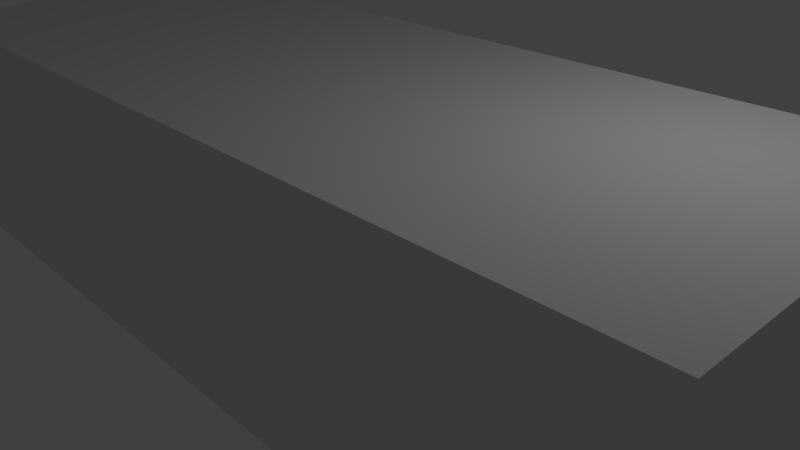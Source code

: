 # Source: car.blend  (saved by Blender 2.74.0; exported with 4.5.12 LTS)
import bpy
from mathutils import Matrix  # noqa: F401  (used for matrix-valued properties, if any)

bpy.ops.wm.read_factory_settings(use_empty=True)
scene = bpy.context.scene
scene.name = 'Scene'

# ---- collections
col_collection_1 = bpy.data.collections.new('Collection 1'); scene.collection.children.link(col_collection_1)

# ---- world
world_world = bpy.data.worlds.new('World'); scene.world = world_world
world_world.color = (0.05088, 0.05088, 0.05088)
world_world.use_sun_shadow = False
world_world.sun_shadow_jitter_overblur = 0.0
world_world.cycles.sampling_method = 'MANUAL'
world_world.cycles.sample_map_resolution = 256

# ---- cameras
cam_camera = bpy.data.cameras.new('Camera')
cam_camera.clip_end = 100.0
cam_camera.lens = 35.0
cam_camera.sensor_width = 32.0
cam_camera.sensor_height = 18.0
cam_camera.ortho_scale = 7.314
cam_camera.dof.focus_distance = 0.0
cam_camera.dof.aperture_fstop = 128.0

# ---- lights
light_lamp = bpy.data.lights.new('Lamp', 'POINT')
light_lamp.transmission_factor = 0.0
light_lamp.cutoff_distance = 30.0
light_lamp.energy = 100.0
light_lamp.shadow_buffer_clip_start = 1.001
light_lamp.shadow_soft_size = 0.1
light_lamp.shadow_maximum_resolution = 0.006
light_lamp.use_absolute_resolution = True
light_lamp.cycles.use_multiple_importance_sampling = False

# ---- meshes
me_plane_001 = bpy.data.meshes.new('Plane.001')
me_plane_001.from_pydata([(4.475, -1.12, -1.534), (4.445, -1.32, -1.537), (4.431, -1.376, -1.557), (4.521, -0.2703, -1.543), (4.506, -0.5337, -1.534), (4.494, -0.7751, -1.536), (4.486, -0.9711, -1.532), (4.528, 0.0, -1.54), (4.463, -1.232, -1.528), (4.166, -1.906, -1.571), (4.44, -1.12, -2.8), (4.44, -1.32, -2.801), (4.436, -1.376, -2.802), (4.44, -0.2703, -2.81), (4.44, -0.5337, -2.801), (4.44, -0.7751, -2.803), (4.44, -0.9711, -2.799), (4.44, 0.0, -2.807), (4.44, -1.232, -2.798), (4.138, -1.864, -2.822), (2.498, -2.373, -1.675), (3.088, -2.161, -2.827), (3.671, -2.113, -1.572), (3.642, -1.983, -2.84), (4.279, -1.732, -1.567), (4.368, -1.568, -1.566), (4.251, -1.723, -2.8), (4.363, -1.566, -2.797), (3.934, -1.996, -1.573), (3.899, -1.919, -2.83), (3.375, -2.065, -2.823), (3.294, -2.244, -1.569), (4.129, -1.861, -2.566), (4.202, -1.874, -2.32), (4.138, -1.882, -2.057), (4.586, -1.38, -2.057), (4.546, -1.38, -2.32), (4.455, -1.377, -2.561), (4.432, -1.32, -2.568), (4.587, -1.32, -2.328), (4.607, -1.32, -2.05), (4.621, -1.232, -2.05), (4.597, -1.232, -2.328), (4.436, -1.232, -2.568), (4.451, -0.2703, -2.568), (4.626, -0.2703, -2.328), (4.664, -0.2703, -2.05), (4.67, 0.0, -2.05), (4.63, 0.0, -2.328), (4.453, 0.0, -2.568), (4.439, -1.12, -2.568), (4.603, -1.12, -2.328), (4.63, -1.12, -2.05), (4.638, -0.9711, -2.05), (4.608, -0.9711, -2.328), (4.442, -0.9711, -2.568), (4.644, -0.7751, -2.05), (4.612, -0.7751, -2.328), (4.444, -0.7751, -2.568), (4.653, -0.5337, -2.05), (4.619, -0.5337, -2.328), (4.447, -0.5337, -2.568), (3.032, -2.274, -2.568), (2.961, -2.344, -2.328), (2.848, -2.353, -2.05), (3.629, -2.044, -2.574), (3.638, -2.089, -2.321), (3.604, -2.11, -2.057), (4.363, -1.729, -2.057), (4.38, -1.727, -2.32), (4.278, -1.722, -2.566), (4.483, -1.572, -2.064), (4.458, -1.571, -2.317), (4.389, -1.566, -2.559), (3.908, -1.955, -2.568), (3.958, -1.984, -2.32), (3.891, -1.997, -2.057), (3.35, -2.143, -2.568), (3.346, -2.19, -2.321), (3.316, -2.218, -2.054), (3.201, -2.122, -2.839), (2.974, -2.308, -1.565), (3.05, -2.292, -2.05), (3.119, -2.264, -2.328), (3.171, -2.199, -2.568), (3.15, -2.157, -2.843), (2.929, -2.321, -2.05), (3.039, -2.297, -2.328), (3.116, -2.233, -2.568), (2.789, -2.338, -1.565), (4.417, -1.442, -1.565), (4.418, -1.442, -2.795), (4.556, -1.448, -2.059), (4.514, -1.448, -2.317), (4.439, -1.44, -2.56), (4.115, -1.885, -1.833), (4.621, -1.32, -1.792), (4.684, -0.2703, -1.792), (4.644, -1.12, -1.792), (2.649, -2.361, -1.792), (3.627, -2.116, -1.83), (3.891, -2.0, -1.833), (3.291, -2.241, -1.792), (4.587, -1.377, -1.828), (4.633, -1.232, -1.792), (4.69, 0.0, -1.792), (4.653, -0.9711, -1.792), (4.66, -0.7751, -1.792), (4.671, -0.5337, -1.792), (4.324, -1.73, -1.832), (4.474, -1.568, -1.849), (3.016, -2.299, -1.792), (2.869, -2.328, -1.792), (4.561, -1.44, -1.837), (4.128, -1.887, -1.721), (4.16, -1.904, -1.645), (4.571, -1.32, -1.704), (4.512, -1.32, -1.615), (4.638, -0.2703, -1.706), (4.588, -0.2703, -1.619), (4.593, -1.12, -1.703), (4.537, -1.12, -1.613), (2.599, -2.365, -1.753), (2.548, -2.369, -1.714), (3.648, -2.116, -1.721), (3.669, -2.113, -1.645), (3.91, -2.0, -1.722), (3.931, -1.997, -1.646), (3.292, -2.242, -1.718), (3.299, -2.243, -1.643), (3.002, -2.302, -1.716), (2.988, -2.305, -1.641), (2.842, -2.331, -1.716), (2.816, -2.334, -1.64), (4.495, -1.376, -1.62), (4.563, -1.376, -1.708), (4.521, -1.232, -1.609), (4.58, -1.232, -1.701), (4.592, 0.0, -1.617), (4.644, 0.0, -1.705), (4.546, -0.9711, -1.612), (4.602, -0.9711, -1.702), (4.556, -0.7751, -1.614), (4.611, -0.7751, -1.703), (4.567, -0.5337, -1.614), (4.622, -0.5337, -1.703), (4.302, -1.732, -1.643), (4.31, -1.73, -1.72), (4.427, -1.565, -1.643), (4.471, -1.565, -1.725), (4.487, -1.436, -1.633), (4.55, -1.436, -1.716)], [], [(94, 91, 12, 37), (38, 11, 18, 43), (44, 13, 17, 49), (50, 10, 16, 55), (55, 16, 15, 58), (58, 15, 14, 61), (61, 14, 13, 44), (37, 12, 11, 38), (43, 18, 10, 50), (88, 62, 21, 85), (74, 65, 23, 29), (32, 19, 26, 70), (70, 26, 27, 73), (32, 74, 29, 19), (65, 77, 30, 23), (100, 102, 79, 67), (67, 79, 78, 66), (66, 78, 77, 65), (95, 101, 76, 34), (34, 76, 75, 33), (33, 75, 74, 32), (109, 68, 71, 110), (68, 69, 72, 71), (69, 70, 73, 72), (95, 34, 68, 109), (34, 33, 69, 68), (33, 32, 70, 69), (101, 100, 67, 76), (76, 67, 66, 75), (75, 66, 65, 74), (112, 99, 64, 86), (86, 64, 63, 87), (87, 63, 62, 88), (104, 41, 52, 98), (41, 42, 51, 52), (42, 43, 50, 51), (103, 35, 40, 96), (35, 36, 39, 40), (36, 37, 38, 39), (108, 59, 46, 97), (59, 60, 45, 46), (60, 61, 44, 45), (107, 56, 59, 108), (56, 57, 60, 59), (57, 58, 61, 60), (106, 53, 56, 107), (53, 54, 57, 56), (54, 55, 58, 57), (98, 52, 53, 106), (52, 51, 54, 53), (51, 50, 55, 54), (97, 46, 47, 105), (46, 45, 48, 47), (45, 44, 49, 48), (96, 40, 41, 104), (40, 39, 42, 41), (39, 38, 43, 42), (113, 92, 35, 103), (92, 93, 36, 35), (93, 94, 37, 36), (78, 83, 84, 77), (79, 82, 83, 78), (102, 111, 82, 79), (77, 84, 80, 30), (83, 87, 88, 84), (82, 86, 87, 83), (111, 112, 86, 82), (84, 88, 85, 80), (72, 73, 94, 93), (71, 72, 93, 92), (110, 71, 92, 113), (73, 27, 91, 94), (149, 110, 113, 151), (130, 132, 112, 111), (128, 130, 111, 102), (151, 113, 103, 135), (116, 96, 104, 137), (118, 97, 105, 139), (120, 98, 106, 141), (141, 106, 107, 143), (143, 107, 108, 145), (145, 108, 97, 118), (135, 103, 96, 116), (137, 104, 98, 120), (132, 122, 99, 112), (126, 124, 100, 101), (114, 95, 109, 147), (147, 109, 110, 149), (114, 126, 101, 95), (124, 128, 102, 100), (22, 31, 129, 125), (125, 129, 128, 124), (9, 28, 127, 115), (115, 127, 126, 114), (24, 146, 148, 25), (146, 147, 149, 148), (9, 115, 146, 24), (115, 114, 147, 146), (28, 22, 125, 127), (127, 125, 124, 126), (89, 20, 123, 133), (133, 123, 122, 132), (8, 136, 121, 0), (136, 137, 120, 121), (2, 134, 117, 1), (134, 135, 116, 117), (4, 144, 119, 3), (144, 145, 118, 119), (5, 142, 144, 4), (142, 143, 145, 144), (6, 140, 142, 5), (140, 141, 143, 142), (0, 121, 140, 6), (121, 120, 141, 140), (3, 119, 138, 7), (119, 118, 139, 138), (1, 117, 136, 8), (117, 116, 137, 136), (90, 150, 134, 2), (150, 151, 135, 134), (31, 81, 131, 129), (129, 131, 130, 128), (81, 89, 133, 131), (131, 133, 132, 130), (25, 148, 150, 90), (148, 149, 151, 150)])
me_plane_001.polygons.foreach_set('use_smooth', [True] * 126)
me_plane_001.use_remesh_preserve_volume = False
me_plane_001.use_remesh_preserve_attributes = False
me_plane_001.use_mirror_vertex_groups = False
me_plane_001.update()
me_plane = bpy.data.meshes.new('Plane')
me_plane.from_pydata([], [], [])
me_plane.use_remesh_preserve_volume = False
me_plane.use_remesh_preserve_attributes = False
me_plane.use_mirror_vertex_groups = False
me_plane.update()
me_plane_004 = bpy.data.meshes.new('Plane.004')
me_plane_004.from_pydata([(3.146, -1.848, -0.9052), (2.955, -1.35, -0.7284), (3.077, -1.584, -0.8221), (3.231, -1.473, -0.8296), (4.179, -1.287, -0.9811), (3.592, -1.477, -0.869), (3.824, -1.451, -0.9053), (4.03, -1.348, -0.9445), (4.049, -1.519, -0.9913), (3.869, -1.688, -0.9686), (3.645, -1.749, -0.947), (3.592, 0.0, -0.7899), (3.84, 0.0, -0.8301), (4.108, 0.0, -0.8647), (3.592, -1.138, -0.8065), (3.842, -1.139, -0.8642), (4.055, -1.104, -0.91), (3.592, -0.8251, -0.7982), (3.84, -0.8264, -0.8378), (4.088, -0.8269, -0.8858), (3.592, -0.5501, -0.7936), (3.84, -0.5501, -0.8336), (4.101, -0.5503, -0.8706), (3.592, -0.275, -0.7915), (3.84, -0.275, -0.8316), (4.107, -0.275, -0.8653), (3.088, -1.13, -0.7237), (3.188, -0.8251, -0.7392), (3.241, -0.5501, -0.7421), (3.268, -0.275, -0.7438), (4.341, -0.275, -0.9053), (4.329, -0.5495, -0.9119), (4.295, -0.8205, -0.9308), (4.232, -1.076, -0.9546), (4.334, 0.0, -0.9067), (3.284, 0.0, -0.7445), (4.161, -1.43, -1.003), (3.332, -1.824, -0.9254), (3.18, -1.923, -0.9941), (4.29, -1.26, -1.103), (4.147, -1.541, -1.138), (3.95, -1.743, -1.176), (3.65, -1.836, -1.083), (4.473, -0.275, -1.031), (4.457, -0.5501, -1.038), (4.392, -0.821, -1.057), (4.344, -1.063, -1.085), (4.48, 0.0, -1.026), (4.234, -1.416, -1.12), (3.363, -1.899, -1.015), (4.204, -1.429, -1.052), (4.099, -1.549, -1.061), (4.442, 0.0, -0.9707), (4.442, -0.275, -0.9736), (4.314, -1.062, -1.017), (4.254, -1.265, -1.037), (4.377, -0.817, -0.9972), (4.423, -0.5492, -0.9807), (3.649, -1.825, -1.043), (3.355, -1.891, -0.9822), (3.89, -1.733, -1.077), (3.17, -1.908, -0.9624), (3.043, -1.879, -0.8782), (2.931, -1.731, -0.7751), (2.806, -1.485, -0.6732), (3.066, -1.912, -0.9372), (3.067, -1.924, -0.9776), (4.386, -1.12, -1.641), (4.355, -1.32, -1.641), (4.334, -1.382, -1.64), (4.431, -0.2703, -1.65), (4.417, -0.5337, -1.642), (4.404, -0.7751, -1.643), (4.397, -0.9711, -1.639), (4.439, 0.0, -1.647), (4.374, -1.232, -1.638), (4.353, -1.259, -1.553), (4.294, -1.31, -1.336), (4.264, -1.378, -1.214), (4.208, -1.498, -1.232), (4.252, -1.429, -1.337), (4.326, -1.357, -1.56), (4.439, 0.0, -1.469), (4.439, 0.0, -1.278), (4.458, 0.0, -1.151), (4.451, -0.275, -1.156), (4.432, -0.275, -1.283), (4.431, -0.274, -1.472), (4.388, -0.9986, -1.54), (4.363, -1.035, -1.327), (4.354, -1.052, -1.193), (4.311, -1.236, -1.202), (4.334, -1.194, -1.32), (4.372, -1.148, -1.543), (4.399, -0.7972, -1.516), (4.392, -0.821, -1.319), (4.392, -0.821, -1.183), (4.415, -0.5446, -1.488), (4.414, -0.5501, -1.294), (4.435, -0.5501, -1.164), (4.126, -1.664, -1.272), (4.207, -1.591, -1.35), (4.297, -1.471, -1.534)], [], [(3, 26, 1, 2), (37, 3, 2, 0), (9, 8, 7, 6), (10, 9, 6, 5), (37, 10, 5, 3), (8, 36, 4, 7), (21, 22, 25, 24), (20, 21, 24, 23), (28, 20, 23, 29), (18, 19, 22, 21), (17, 18, 21, 20), (27, 17, 20, 28), (15, 16, 19, 18), (14, 15, 18, 17), (26, 14, 17, 27), (6, 7, 16, 15), (5, 6, 15, 14), (3, 5, 14, 26), (24, 25, 13, 12), (23, 24, 12, 11), (29, 23, 11, 35), (22, 31, 30, 25), (19, 32, 31, 22), (16, 33, 32, 19), (7, 4, 33, 16), (25, 30, 34, 13), (1, 64, 63, 2), (50, 51, 40, 48), (52, 53, 43, 47), (54, 55, 39, 46), (56, 54, 46, 45), (57, 56, 45, 44), (53, 57, 44, 43), (58, 59, 49, 42), (60, 58, 42, 41), (51, 60, 41, 40), (55, 50, 48, 39), (59, 61, 38, 49), (37, 0, 61, 59), (4, 36, 50, 55), (8, 9, 60, 51), (9, 10, 58, 60), (10, 37, 59, 58), (30, 31, 57, 53), (31, 32, 56, 57), (32, 33, 54, 56), (33, 4, 55, 54), (34, 30, 53, 52), (36, 8, 51, 50), (2, 63, 62, 0), (65, 61, 0, 62), (66, 38, 61, 65), (76, 81, 68, 75), (82, 87, 70, 74), (88, 93, 67, 73), (94, 88, 73, 72), (97, 94, 72, 71), (87, 97, 71, 70), (81, 102, 69, 68), (93, 76, 75, 67), (39, 48, 78, 91), (91, 78, 77, 92), (92, 77, 76, 93), (40, 41, 100, 79), (79, 100, 101, 80), (80, 101, 102, 81), (43, 44, 99, 85), (85, 99, 98, 86), (86, 98, 97, 87), (44, 45, 96, 99), (99, 96, 95, 98), (98, 95, 94, 97), (45, 46, 90, 96), (96, 90, 89, 95), (95, 89, 88, 94), (46, 39, 91, 90), (90, 91, 92, 89), (89, 92, 93, 88), (47, 43, 85, 84), (84, 85, 86, 83), (83, 86, 87, 82), (48, 40, 79, 78), (78, 79, 80, 77), (77, 80, 81, 76)])
me_plane_004.polygons.foreach_set('use_smooth', [True] * 84)
me_plane_004.use_remesh_preserve_volume = False
me_plane_004.use_remesh_preserve_attributes = False
me_plane_004.use_mirror_vertex_groups = False
me_plane_004.update()
me_plane_003 = bpy.data.meshes.new('Plane.003')
me_plane_003.from_pydata([(-2.168, -1.522, 0.03013), (1.148, -1.657, -0.1176), (1.179, -0.9171, -0.04278), (-2.239, -0.7897, 0.06334), (-2.28, 0.0, 0.09345), (1.186, 0.0, -0.02273), (-2.264, -0.4051, 0.07758), (1.181, -0.5566, -0.03296), (-0.4965, -1.507, 0.1426), (-0.5244, -0.8596, 0.1784), (-0.5427, 0.0, 0.1943), (-0.5405, -0.4936, 0.1887), (-2.203, -1.176, 0.04878), (1.166, -1.287, -0.0577), (-0.5095, -1.193, 0.165), (-1.359, -0.8223, 0.1854), (-1.382, 0.0, 0.2057), (-1.382, -0.4472, 0.1969), (-1.297, -1.484, 0.151), (-1.329, -1.175, 0.1718), (0.3016, -1.561, 0.07436), (0.2971, -0.8987, 0.1108), (0.2858, 0.0, 0.1223), (0.2961, -0.5421, 0.1185), (0.2953, -1.245, 0.09784), (-2.14, -1.62, -0.1078), (1.134, -1.751, -0.301), (-0.4914, -1.594, 0.01259), (-1.283, -1.568, 0.02308), (0.3002, -1.65, -0.07718), (-0.05399, -0.8827, 0.141), (-0.07634, 0.0, 0.1556), (-0.06438, -0.5202, 0.1499), (-0.04904, -1.226, 0.1276), (-0.04409, -1.541, 0.1046), (-0.04907, -1.627, -0.02345), (-2.022, -0.7961, 0.1109), (-2.062, 0.0, 0.1359), (-2.049, -0.4134, 0.1256), (-1.986, -1.175, 0.09551), (-1.94, -1.52, 0.07437), (-1.924, -1.609, -0.05569), (0.5902, -1.59, 0.03496), (0.8798, -1.622, -0.02612), (0.9009, -0.9156, 0.01377), (0.5972, -0.9137, 0.07339), (0.9054, 0.0, 0.02752), (0.5917, 0.0, 0.08554), (0.902, -0.5526, 0.02328), (0.5999, -0.5473, 0.08252), (0.8887, -1.281, -0.002369), (0.5945, -1.263, 0.05848), (0.5889, -1.681, -0.1356), (0.876, -1.719, -0.2132), (-1.733, -1.506, 0.1186), (-1.528, -1.494, 0.1405), (-1.721, -1.593, -0.01099), (-1.519, -1.579, 0.01213), (-1.597, -0.8118, 0.1742), (-1.809, -0.8034, 0.1527), (-1.632, 0.0, 0.1952), (-1.846, 0.0, 0.175), (-1.622, -0.4338, 0.1863), (-1.835, -0.423, 0.1658), (-1.564, -1.174, 0.1606), (-1.774, -1.174, 0.1387), (-0.9143, -1.489, 0.1585), (-0.9594, -0.8409, 0.1945), (-0.9851, 0.0, 0.2123), (-0.9786, -0.4695, 0.2056), (-0.9369, -1.182, 0.1806), (-0.911, -1.572, 0.02888), (-3.834, -1.981, -0.7587), (-3.755, -2.159, -0.9939), (2.096, -1.841, -0.5372), (1.831, -1.983, -0.6487), (-3.955, -1.97, -0.7932), (-4.047, -2.171, -1.012), (-2.185, -1.349, 0.03945), (1.158, -1.465, -0.0744), (-0.503, -1.349, 0.1538), (-1.313, -1.33, 0.1614), (0.2984, -1.404, 0.0861), (-0.04656, -1.384, 0.1161), (-1.963, -1.347, 0.08494), (0.5923, -1.427, 0.04672), (0.8843, -1.451, -0.01425), (-1.754, -1.34, 0.1286), (-1.546, -1.334, 0.1506), (-0.9256, -1.335, 0.1695), (2.168, -1.568, -0.4401), (2.912, -1.74, -0.7751), (3.024, -1.884, -0.8782), (2.788, -1.494, -0.6732), (2.529, -1.588, -0.5751), (2.538, -1.871, -0.6676), (2.477, -1.993, -0.7693), (1.65, -1.763, -0.3232), (1.55, -1.871, -0.4284), (1.699, -1.515, -0.2728), (1.675, -2.039, -0.917), (3.049, -1.926, -0.9776), (2.46, -2.028, -0.9366), (2.47, -2.009, -0.8544), (1.792, -2.009, -0.7772), (3.047, -1.915, -0.9372), (-3.715, -2.134, -0.9462), (-3.758, -1.96, -0.7224), (-2.931, -1.865, -0.45), (-2.959, -1.753, -0.3061), (-3.358, -1.856, -0.5143), (-3.323, -1.999, -0.6609), (-3.558, -1.908, -0.6184), (-3.519, -2.067, -0.7887)], [], [(50, 13, 2, 44), (48, 7, 5, 46), (44, 2, 7, 48), (67, 9, 11, 69), (69, 11, 10, 68), (70, 14, 9, 67), (89, 80, 14, 70), (86, 79, 13, 50), (88, 81, 19, 64), (64, 19, 15, 58), (62, 17, 16, 60), (58, 15, 17, 62), (83, 82, 24, 33), (30, 21, 23, 32), (32, 23, 22, 31), (33, 24, 21, 30), (34, 8, 27, 35), (40, 0, 25, 41), (66, 18, 28, 71), (42, 20, 29, 52), (20, 34, 35, 29), (14, 33, 30, 9), (11, 32, 31, 10), (9, 30, 32, 11), (80, 83, 33, 14), (54, 40, 41, 56), (3, 36, 38, 6), (6, 38, 37, 4), (12, 39, 36, 3), (78, 84, 39, 12), (1, 43, 53, 26), (43, 42, 52, 53), (82, 85, 51, 24), (85, 86, 50, 51), (21, 45, 49, 23), (45, 44, 48, 49), (23, 49, 47, 22), (49, 48, 46, 47), (24, 51, 45, 21), (51, 50, 44, 45), (18, 55, 57, 28), (55, 54, 56, 57), (36, 59, 63, 38), (59, 58, 62, 63), (38, 63, 61, 37), (63, 62, 60, 61), (39, 65, 59, 36), (65, 64, 58, 59), (84, 87, 65, 39), (87, 88, 64, 65), (8, 66, 71, 27), (81, 89, 70, 19), (19, 70, 67, 15), (17, 69, 68, 16), (15, 67, 69, 17), (106, 107, 72, 73), (97, 98, 75, 74), (72, 76, 77, 73), (18, 66, 89, 81), (54, 55, 88, 87), (40, 54, 87, 84), (42, 43, 86, 85), (20, 42, 85, 82), (0, 40, 84, 78), (8, 34, 83, 80), (34, 20, 82, 83), (55, 18, 81, 88), (43, 1, 79, 86), (66, 8, 80, 89), (99, 79, 1, 97), (94, 95, 91, 93), (95, 96, 92, 91), (74, 75, 96, 95), (90, 74, 95, 94), (90, 99, 97, 74), (1, 26, 98, 97), (103, 104, 100, 102), (105, 103, 102, 101), (92, 96, 103, 105), (96, 75, 104, 103), (113, 112, 107, 106), (25, 0, 109, 108), (108, 109, 110, 111), (111, 110, 112, 113)])
me_plane_003.polygons.foreach_set('use_smooth', [True] * 84)
me_plane_003.use_remesh_preserve_volume = False
me_plane_003.use_remesh_preserve_attributes = False
me_plane_003.use_mirror_vertex_groups = False
me_plane_003.update()
me_plane_002 = bpy.data.meshes.new('Plane.002')
me_plane_002.from_pydata([(-7.469, -1.713, -1.56), (-4.392, -2.173, -1.111), (-7.96, 0.0, -1.54), (-4.583, 0.0, -0.8425), (-7.845, -0.8009, -1.553), (-4.473, -1.091, -0.8881), (-5.842, -2.071, -1.231), (-6.276, 0.0, -1.027), (-6.177, -0.9506, -1.085), (-4.542, -0.548, -0.8653), (-7.925, -0.4033, -1.543), (-6.227, -0.4757, -1.053), (-7.702, -1.177, -1.559), (-4.343, -1.601, -0.9186), (-6.01, -1.467, -1.142), (-7.118, 0.0, -1.196), (-7.011, -0.8783, -1.26), (-6.656, -1.919, -1.375), (-7.08, -0.4395, -1.221), (-6.856, -1.327, -1.313), (-5.03, -2.149, -1.146), (-5.43, 0.0, -0.9325), (-5.332, -1.023, -0.9864), (-5.392, -0.5119, -0.9594), (-5.179, -1.543, -1.066), (-4.306, -2.173, -1.103), (-4.207, -1.85, -0.9164), (-4.259, -2.173, -1.107), (-4.102, -1.918, -0.9053), (-7.539, 0.0, -1.348), (-7.428, -0.8396, -1.393), (-7.503, -0.4214, -1.369), (-7.279, -1.265, -1.425), (-7.062, -1.821, -1.463), (-4.287, -1.73, -0.9233), (-4.355, -2.173, -1.107), (-3.968, -1.97, -0.8708), (-4.06, -2.171, -1.089)], [], [(23, 9, 3, 21), (24, 13, 5, 22), (19, 14, 8, 16), (18, 11, 7, 15), (16, 8, 11, 18), (22, 5, 9, 23), (17, 6, 14, 19), (20, 1, 13, 24), (33, 17, 19, 32), (30, 16, 18, 31), (31, 18, 15, 29), (32, 19, 16, 30), (6, 20, 24, 14), (8, 22, 23, 11), (14, 24, 22, 8), (11, 23, 21, 7), (34, 35, 25, 26), (26, 25, 27, 28), (12, 32, 30, 4), (10, 31, 29, 2), (4, 30, 31, 10), (0, 33, 32, 12), (13, 1, 35, 34), (36, 28, 27, 37)])
me_plane_002.polygons.foreach_set('use_smooth', [True] * 24)
me_plane_002.use_remesh_preserve_volume = False
me_plane_002.use_remesh_preserve_attributes = False
me_plane_002.use_mirror_vertex_groups = False
me_plane_002.update()
me_cube_001 = bpy.data.meshes.new('Cube.001')
me_cube_001.from_pydata([(-1.0, -1.0, -1.0), (-1.0, -1.0, 1.0), (-1.0, 1.0, -1.0), (-1.0, 1.0, 1.0), (1.0, -1.0, -1.0), (1.0, -1.0, 1.0), (1.0, 1.0, -1.0), (1.0, 1.0, 1.0)], [], [(1, 3, 2, 0), (3, 7, 6, 2), (7, 5, 4, 6), (5, 1, 0, 4), (0, 2, 6, 4), (5, 7, 3, 1)])
me_cube_001.use_remesh_preserve_volume = False
me_cube_001.use_remesh_preserve_attributes = False
me_cube_001.use_mirror_vertex_groups = False
me_cube_001.update()

# ---- objects
ob_bumper = bpy.data.objects.new('bumper', me_plane_001)
ob_plane = bpy.data.objects.new('Plane', me_plane)
ob_back_trunk = bpy.data.objects.new('back trunk', me_plane_004)
ob_car = bpy.data.objects.new('car', me_plane_003)
ob_car_hood = bpy.data.objects.new('car hood', me_plane_002)
ob_reference_box = bpy.data.objects.new('reference box', me_cube_001)
ob_lamp = bpy.data.objects.new('Lamp', light_lamp)
ob_camera = bpy.data.objects.new('Camera', cam_camera)

# ---- transforms, parenting, visibility, modifiers, constraints
ob_bumper.location = (0.9419, 0.0007233, 1.929)
ob_bumper.lineart.crease_threshold = 0.0
_m = ob_bumper.modifiers.new('Mirror', 'MIRROR')
_m.use_axis = (False, True, False)
_m.use_clip = True
ob_plane.location = (5.451, 0.017, -0.09886)
ob_plane.rotation_euler = (-0.0, 1.571, 0.0)
ob_plane.lineart.crease_threshold = 0.0
_m = ob_plane.modifiers.new('Mirror', 'MIRROR')
_m.use_axis = (False, True, False)
ob_back_trunk.location = (0.9419, 0.0007233, 2.068)
ob_back_trunk.lineart.crease_threshold = 0.0
_m = ob_back_trunk.modifiers.new('Mirror', 'MIRROR')
_m.use_axis = (False, True, False)
_m.use_clip = True
ob_car.location = (0.9419, 0.0007233, 2.068)
ob_car.lineart.crease_threshold = 0.0
_m = ob_car.modifiers.new('Mirror', 'MIRROR')
_m.use_axis = (False, True, False)
_m.use_clip = True
ob_car_hood.location = (0.9419, 0.0007233, 2.145)
ob_car_hood.lineart.crease_threshold = 0.0
_m = ob_car_hood.modifiers.new('Mirror', 'MIRROR')
_m.use_axis = (False, True, False)
_m.use_clip = True
ob_reference_box.location = (-0.8297, 0.0, 0.5602)
ob_reference_box.scale = (6.46, 2.43, 1.707)
ob_reference_box.lineart.crease_threshold = 0.0
ob_lamp.location = (4.076, 1.005, 5.904)
ob_lamp.rotation_euler = (0.6503, 0.05522, 1.866)
ob_lamp.lock_rotations_4d = False
ob_lamp.empty_display_type = 'ARROWS'
ob_lamp.color = (0.0, 0.0, 0.0, 0.0)
ob_lamp.lineart.crease_threshold = 0.0
ob_camera.location = (7.481, -6.508, 5.344)
ob_camera.rotation_euler = (1.109, 0.01082, 0.8149)
ob_camera.lock_rotations_4d = False
ob_camera.empty_display_type = 'ARROWS'
ob_camera.color = (0.0, 0.0, 0.0, 0.0)
ob_camera.display_type = 'WIRE'
ob_camera.lineart.crease_threshold = 0.0

# ---- collection membership
col_collection_1.objects.link(ob_bumper)
col_collection_1.objects.link(ob_plane)
col_collection_1.objects.link(ob_back_trunk)
col_collection_1.objects.link(ob_car)
col_collection_1.objects.link(ob_car_hood)
col_collection_1.objects.link(ob_reference_box)
col_collection_1.objects.link(ob_lamp)
col_collection_1.objects.link(ob_camera)

# ---- scene / render settings (as saved in the file)
scene.camera = ob_camera
scene.frame_start = 1; scene.frame_end = 250; scene.frame_set(2)
scene.render.engine = 'BLENDER_EEVEE_NEXT'
scene.render.resolution_percentage = 50
scene.render.dither_intensity = 0.0
scene.cycles.use_denoising = False
scene.cycles.samples = 10
scene.cycles.sampling_pattern = 'TABULATED_SOBOL'
scene.cycles.light_sampling_threshold = 0.0
scene.cycles.use_adaptive_sampling = False
scene.cycles.use_light_tree = False
scene.cycles.blur_glossy = 0.0
scene.cycles.pixel_filter_type = 'GAUSSIAN'
scene.cycles.sample_clamp_indirect = 0.0
scene.view_settings.view_transform = 'Standard'
bpy.context.view_layer.update()

